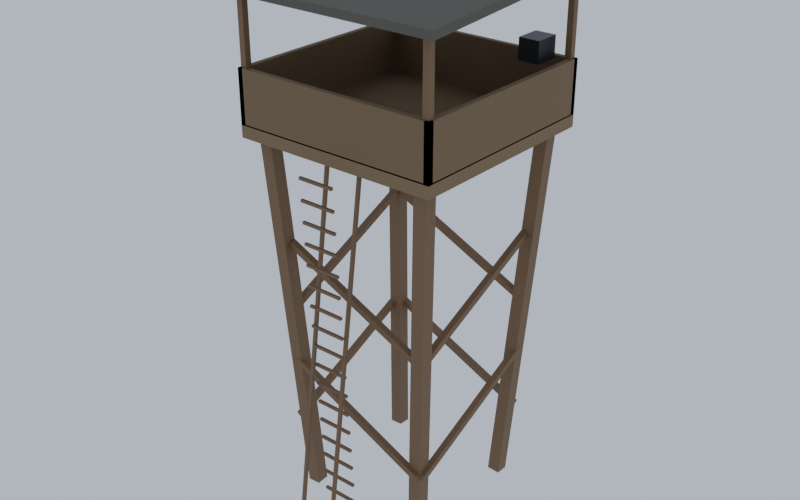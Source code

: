 # Source: Watchtower.blend  (saved by Blender 5.3.31; exported with 4.5.12 LTS)
import bpy
from mathutils import Matrix  # noqa: F401  (used for matrix-valued properties, if any)

bpy.ops.wm.read_factory_settings(use_empty=True)
scene = bpy.context.scene
scene.name = 'Scene'

# ---- collections
col_watchtower = bpy.data.collections.new('Watchtower'); scene.collection.children.link(col_watchtower)

# ---- materials (node trees are filled in below, after node groups)
mat_wood_0 = bpy.data.materials.new('Wood_0')
mat_woodplanks_1 = bpy.data.materials.new('WoodPlanks_1')
mat_woodplanks_2 = bpy.data.materials.new('WoodPlanks_2')
mat_corrodedmetal_3 = bpy.data.materials.new('CorrodedMetal_3')
mat_metal_4 = bpy.data.materials.new('Metal_4')

# ---- material node trees
mat_wood_0.use_nodes = True; mat_wood_0.node_tree.nodes.clear()
_N = mat_wood_0.node_tree.nodes; _L = mat_wood_0.node_tree.links
n0 = _N.new('ShaderNodeBsdfPrincipled'); n0.name = 'Principled BSDF'; n0.location = (-200, 100)
n0.inputs[0].default_value = (0.162, 0.08866, 0.03955, 1.0)
n0.inputs[2].default_value = 0.7
n0.inputs[10].default_value = 0.005
n1 = _N.new('ShaderNodeOutputMaterial'); n1.name = 'Material Output'; n1.location = (200, 100)
_L.new(n0.outputs[0], n1.inputs[0])
n1.is_active_output = True
mat_woodplanks_1.use_nodes = True; mat_woodplanks_1.node_tree.nodes.clear()
_N = mat_woodplanks_1.node_tree.nodes; _L = mat_woodplanks_1.node_tree.links
n0 = _N.new('ShaderNodeBsdfPrincipled'); n0.name = 'Principled BSDF'; n0.location = (-200, 100)
n0.inputs[0].default_value = (0.1878, 0.117, 0.05448, 1.0)
n0.inputs[2].default_value = 0.75
n0.inputs[10].default_value = 0.005
n1 = _N.new('ShaderNodeOutputMaterial'); n1.name = 'Material Output'; n1.location = (200, 100)
_L.new(n0.outputs[0], n1.inputs[0])
n1.is_active_output = True
mat_woodplanks_2.use_nodes = True; mat_woodplanks_2.node_tree.nodes.clear()
_N = mat_woodplanks_2.node_tree.nodes; _L = mat_woodplanks_2.node_tree.links
n0 = _N.new('ShaderNodeBsdfPrincipled'); n0.name = 'Principled BSDF'; n0.location = (-200, 100)
n0.inputs[0].default_value = (0.162, 0.09759, 0.04519, 1.0)
n0.inputs[2].default_value = 0.75
n0.inputs[10].default_value = 0.005
n1 = _N.new('ShaderNodeOutputMaterial'); n1.name = 'Material Output'; n1.location = (200, 100)
_L.new(n0.outputs[0], n1.inputs[0])
n1.is_active_output = True
mat_corrodedmetal_3.use_nodes = True; mat_corrodedmetal_3.node_tree.nodes.clear()
_N = mat_corrodedmetal_3.node_tree.nodes; _L = mat_corrodedmetal_3.node_tree.links
n0 = _N.new('ShaderNodeBsdfPrincipled'); n0.name = 'Principled BSDF'; n0.location = (-200, 100)
n0.inputs[0].default_value = (0.117, 0.107, 0.08866, 1.0)
n0.inputs[1].default_value = 0.45
n0.inputs[2].default_value = 0.8
n0.inputs[10].default_value = 0.005
n1 = _N.new('ShaderNodeOutputMaterial'); n1.name = 'Material Output'; n1.location = (200, 100)
_L.new(n0.outputs[0], n1.inputs[0])
n1.is_active_output = True
mat_metal_4.use_nodes = True; mat_metal_4.node_tree.nodes.clear()
_N = mat_metal_4.node_tree.nodes; _L = mat_metal_4.node_tree.links
n0 = _N.new('ShaderNodeBsdfPrincipled'); n0.name = 'Principled BSDF'; n0.location = (-200, 100)
n0.inputs[0].default_value = (0.01764, 0.0185, 0.02029, 1.0)
n0.inputs[1].default_value = 0.55
n0.inputs[2].default_value = 0.42
n0.inputs[10].default_value = 0.005
n1 = _N.new('ShaderNodeOutputMaterial'); n1.name = 'Material Output'; n1.location = (200, 100)
_L.new(n0.outputs[0], n1.inputs[0])
n1.is_active_output = True

# ---- world
world_previewworld = bpy.data.worlds.new('PreviewWorld'); scene.world = world_previewworld
world_previewworld.use_nodes = True; world_previewworld.node_tree.nodes.clear()
_N = world_previewworld.node_tree.nodes; _L = world_previewworld.node_tree.links
n0 = _N.new('ShaderNodeBackground'); n0.name = 'Background'; n0.location = (-200, 100)
n0.inputs[0].default_value = (0.55, 0.62, 0.72, 1.0)
n0.inputs[1].default_value = 0.9
n1 = _N.new('ShaderNodeOutputWorld'); n1.name = 'World Output'; n1.location = (200, 100)
_L.new(n0.outputs[0], n1.inputs[0])
n1.is_active_output = True

# ---- meshes
me_leg0_1 = bpy.data.meshes.new('Leg0_1')
me_leg0_1.from_pydata([(-0.125, -0.125, -3.7), (-0.125, -0.125, 3.7), (-0.125, 0.125, -3.7), (-0.125, 0.125, 3.7), (0.125, -0.125, -3.7), (0.125, -0.125, 3.7), (0.125, 0.125, -3.7), (0.125, 0.125, 3.7)], [], [(0, 1, 3, 2), (2, 3, 7, 6), (6, 7, 5, 4), (4, 5, 1, 0), (2, 6, 4, 0), (7, 3, 1, 5)])
me_leg0_1.materials.append(mat_wood_0)
me_leg0_1.update()
me_leg1_2 = bpy.data.meshes.new('Leg1_2')
me_leg1_2.from_pydata([(-0.125, -0.125, -3.7), (-0.125, -0.125, 3.7), (-0.125, 0.125, -3.7), (-0.125, 0.125, 3.7), (0.125, -0.125, -3.7), (0.125, -0.125, 3.7), (0.125, 0.125, -3.7), (0.125, 0.125, 3.7)], [], [(0, 1, 3, 2), (2, 3, 7, 6), (6, 7, 5, 4), (4, 5, 1, 0), (2, 6, 4, 0), (7, 3, 1, 5)])
me_leg1_2.materials.append(mat_wood_0)
me_leg1_2.update()
me_leg2_3 = bpy.data.meshes.new('Leg2_3')
me_leg2_3.from_pydata([(-0.125, -0.125, -3.7), (-0.125, -0.125, 3.7), (-0.125, 0.125, -3.7), (-0.125, 0.125, 3.7), (0.125, -0.125, -3.7), (0.125, -0.125, 3.7), (0.125, 0.125, -3.7), (0.125, 0.125, 3.7)], [], [(0, 1, 3, 2), (2, 3, 7, 6), (6, 7, 5, 4), (4, 5, 1, 0), (2, 6, 4, 0), (7, 3, 1, 5)])
me_leg2_3.materials.append(mat_wood_0)
me_leg2_3.update()
me_leg3_4 = bpy.data.meshes.new('Leg3_4')
me_leg3_4.from_pydata([(-0.125, -0.125, -3.7), (-0.125, -0.125, 3.7), (-0.125, 0.125, -3.7), (-0.125, 0.125, 3.7), (0.125, -0.125, -3.7), (0.125, -0.125, 3.7), (0.125, 0.125, -3.7), (0.125, 0.125, 3.7)], [], [(0, 1, 3, 2), (2, 3, 7, 6), (6, 7, 5, 4), (4, 5, 1, 0), (2, 6, 4, 0), (7, 3, 1, 5)])
me_leg3_4.materials.append(mat_wood_0)
me_leg3_4.update()
me_bracex2_2_1_5 = bpy.data.meshes.new('BraceX2.2-1_5')
me_bracex2_2_1_5.from_pydata([(-1.6, -0.06, -0.06), (-1.6, -0.06, 0.06), (-1.6, 0.06, -0.06), (-1.6, 0.06, 0.06), (1.6, -0.06, -0.06), (1.6, -0.06, 0.06), (1.6, 0.06, -0.06), (1.6, 0.06, 0.06)], [], [(0, 1, 3, 2), (2, 3, 7, 6), (6, 7, 5, 4), (4, 5, 1, 0), (2, 6, 4, 0), (7, 3, 1, 5)])
me_bracex2_2_1_5.materials.append(mat_wood_0)
me_bracex2_2_1_5.update()
me_bracey2_2_1_6 = bpy.data.meshes.new('BraceY2.2-1_6')
me_bracey2_2_1_6.from_pydata([(-0.06, -1.6, -0.06), (-0.06, -1.6, 0.06), (-0.06, 1.6, -0.06), (-0.06, 1.6, 0.06), (0.06, -1.6, -0.06), (0.06, -1.6, 0.06), (0.06, 1.6, -0.06), (0.06, 1.6, 0.06)], [], [(0, 1, 3, 2), (2, 3, 7, 6), (6, 7, 5, 4), (4, 5, 1, 0), (2, 6, 4, 0), (7, 3, 1, 5)])
me_bracey2_2_1_6.materials.append(mat_wood_0)
me_bracey2_2_1_6.update()
me_bracex2_21_7 = bpy.data.meshes.new('BraceX2.21_7')
me_bracex2_21_7.from_pydata([(-1.6, -0.06, -0.06), (-1.6, -0.06, 0.06), (-1.6, 0.06, -0.06), (-1.6, 0.06, 0.06), (1.6, -0.06, -0.06), (1.6, -0.06, 0.06), (1.6, 0.06, -0.06), (1.6, 0.06, 0.06)], [], [(0, 1, 3, 2), (2, 3, 7, 6), (6, 7, 5, 4), (4, 5, 1, 0), (2, 6, 4, 0), (7, 3, 1, 5)])
me_bracex2_21_7.materials.append(mat_wood_0)
me_bracex2_21_7.update()
me_bracey2_21_8 = bpy.data.meshes.new('BraceY2.21_8')
me_bracey2_21_8.from_pydata([(-0.06, -1.6, -0.06), (-0.06, -1.6, 0.06), (-0.06, 1.6, -0.06), (-0.06, 1.6, 0.06), (0.06, -1.6, -0.06), (0.06, -1.6, 0.06), (0.06, 1.6, -0.06), (0.06, 1.6, 0.06)], [], [(0, 1, 3, 2), (2, 3, 7, 6), (6, 7, 5, 4), (4, 5, 1, 0), (2, 6, 4, 0), (7, 3, 1, 5)])
me_bracey2_21_8.materials.append(mat_wood_0)
me_bracey2_21_8.update()
me_bracex4_6_1_9 = bpy.data.meshes.new('BraceX4.6-1_9')
me_bracex4_6_1_9.from_pydata([(-1.6, -0.06, -0.06), (-1.6, -0.06, 0.06), (-1.6, 0.06, -0.06), (-1.6, 0.06, 0.06), (1.6, -0.06, -0.06), (1.6, -0.06, 0.06), (1.6, 0.06, -0.06), (1.6, 0.06, 0.06)], [], [(0, 1, 3, 2), (2, 3, 7, 6), (6, 7, 5, 4), (4, 5, 1, 0), (2, 6, 4, 0), (7, 3, 1, 5)])
me_bracex4_6_1_9.materials.append(mat_wood_0)
me_bracex4_6_1_9.update()
me_bracey4_6_1_10 = bpy.data.meshes.new('BraceY4.6-1_10')
me_bracey4_6_1_10.from_pydata([(-0.06, -1.6, -0.06), (-0.06, -1.6, 0.06), (-0.06, 1.6, -0.06), (-0.06, 1.6, 0.06), (0.06, -1.6, -0.06), (0.06, -1.6, 0.06), (0.06, 1.6, -0.06), (0.06, 1.6, 0.06)], [], [(0, 1, 3, 2), (2, 3, 7, 6), (6, 7, 5, 4), (4, 5, 1, 0), (2, 6, 4, 0), (7, 3, 1, 5)])
me_bracey4_6_1_10.materials.append(mat_wood_0)
me_bracey4_6_1_10.update()
me_bracex4_61_11 = bpy.data.meshes.new('BraceX4.61_11')
me_bracex4_61_11.from_pydata([(-1.6, -0.06, -0.06), (-1.6, -0.06, 0.06), (-1.6, 0.06, -0.06), (-1.6, 0.06, 0.06), (1.6, -0.06, -0.06), (1.6, -0.06, 0.06), (1.6, 0.06, -0.06), (1.6, 0.06, 0.06)], [], [(0, 1, 3, 2), (2, 3, 7, 6), (6, 7, 5, 4), (4, 5, 1, 0), (2, 6, 4, 0), (7, 3, 1, 5)])
me_bracex4_61_11.materials.append(mat_wood_0)
me_bracex4_61_11.update()
me_bracey4_61_12 = bpy.data.meshes.new('BraceY4.61_12')
me_bracey4_61_12.from_pydata([(-0.06, -1.6, -0.06), (-0.06, -1.6, 0.06), (-0.06, 1.6, -0.06), (-0.06, 1.6, 0.06), (0.06, -1.6, -0.06), (0.06, -1.6, 0.06), (0.06, 1.6, -0.06), (0.06, 1.6, 0.06)], [], [(0, 1, 3, 2), (2, 3, 7, 6), (6, 7, 5, 4), (4, 5, 1, 0), (2, 6, 4, 0), (7, 3, 1, 5)])
me_bracey4_61_12.materials.append(mat_wood_0)
me_bracey4_61_12.update()
me_deck_13 = bpy.data.meshes.new('Deck_13')
me_deck_13.from_pydata([(-2.0, -2.0, -0.125), (-2.0, -2.0, 0.125), (-2.0, 2.0, -0.125), (-2.0, 2.0, 0.125), (2.0, -2.0, -0.125), (2.0, -2.0, 0.125), (2.0, 2.0, -0.125), (2.0, 2.0, 0.125)], [], [(0, 1, 3, 2), (2, 3, 7, 6), (6, 7, 5, 4), (4, 5, 1, 0), (2, 6, 4, 0), (7, 3, 1, 5)])
me_deck_13.materials.append(mat_woodplanks_1)
me_deck_13.update()
me_rail0_14 = bpy.data.meshes.new('Rail0_14')
me_rail0_14.from_pydata([(-2.0, -0.05, -0.5), (-2.0, -0.05, 0.5), (-2.0, 0.05, -0.5), (-2.0, 0.05, 0.5), (2.0, -0.05, -0.5), (2.0, -0.05, 0.5), (2.0, 0.05, -0.5), (2.0, 0.05, 0.5)], [], [(0, 1, 3, 2), (2, 3, 7, 6), (6, 7, 5, 4), (4, 5, 1, 0), (2, 6, 4, 0), (7, 3, 1, 5)])
me_rail0_14.materials.append(mat_woodplanks_2)
me_rail0_14.update()
me_rail1_15 = bpy.data.meshes.new('Rail1_15')
me_rail1_15.from_pydata([(-2.0, -0.05, -0.5), (-2.0, -0.05, 0.5), (-2.0, 0.05, -0.5), (-2.0, 0.05, 0.5), (2.0, -0.05, -0.5), (2.0, -0.05, 0.5), (2.0, 0.05, -0.5), (2.0, 0.05, 0.5)], [], [(0, 1, 3, 2), (2, 3, 7, 6), (6, 7, 5, 4), (4, 5, 1, 0), (2, 6, 4, 0), (7, 3, 1, 5)])
me_rail1_15.materials.append(mat_woodplanks_2)
me_rail1_15.update()
me_rail2_16 = bpy.data.meshes.new('Rail2_16')
me_rail2_16.from_pydata([(-0.05, -2.0, -0.5), (-0.05, -2.0, 0.5), (-0.05, 2.0, -0.5), (-0.05, 2.0, 0.5), (0.05, -2.0, -0.5), (0.05, -2.0, 0.5), (0.05, 2.0, -0.5), (0.05, 2.0, 0.5)], [], [(0, 1, 3, 2), (2, 3, 7, 6), (6, 7, 5, 4), (4, 5, 1, 0), (2, 6, 4, 0), (7, 3, 1, 5)])
me_rail2_16.materials.append(mat_woodplanks_2)
me_rail2_16.update()
me_rail3_17 = bpy.data.meshes.new('Rail3_17')
me_rail3_17.from_pydata([(-0.05, -2.0, -0.5), (-0.05, -2.0, 0.5), (-0.05, 2.0, -0.5), (-0.05, 2.0, 0.5), (0.05, -2.0, -0.5), (0.05, -2.0, 0.5), (0.05, 2.0, -0.5), (0.05, 2.0, 0.5)], [], [(0, 1, 3, 2), (2, 3, 7, 6), (6, 7, 5, 4), (4, 5, 1, 0), (2, 6, 4, 0), (7, 3, 1, 5)])
me_rail3_17.materials.append(mat_woodplanks_2)
me_rail3_17.update()
me_roof_18 = bpy.data.meshes.new('Roof_18')
me_roof_18.from_pydata([(-2.2, -2.2, -0.075), (-2.2, -2.2, 0.075), (-2.2, 2.2, -0.075), (-2.2, 2.2, 0.075), (2.2, -2.2, -0.075), (2.2, -2.2, 0.075), (2.2, 2.2, -0.075), (2.2, 2.2, 0.075)], [], [(0, 1, 3, 2), (2, 3, 7, 6), (6, 7, 5, 4), (4, 5, 1, 0), (2, 6, 4, 0), (7, 3, 1, 5)])
me_roof_18.materials.append(mat_corrodedmetal_3)
me_roof_18.update()
me_roofpost0_19 = bpy.data.meshes.new('RoofPost0_19')
me_roofpost0_19.from_pydata([(-0.06, -0.06, -1.2), (-0.06, -0.06, 1.2), (-0.06, 0.06, -1.2), (-0.06, 0.06, 1.2), (0.06, -0.06, -1.2), (0.06, -0.06, 1.2), (0.06, 0.06, -1.2), (0.06, 0.06, 1.2)], [], [(0, 1, 3, 2), (2, 3, 7, 6), (6, 7, 5, 4), (4, 5, 1, 0), (2, 6, 4, 0), (7, 3, 1, 5)])
me_roofpost0_19.materials.append(mat_wood_0)
me_roofpost0_19.update()
me_roofpost1_20 = bpy.data.meshes.new('RoofPost1_20')
me_roofpost1_20.from_pydata([(-0.06, -0.06, -1.2), (-0.06, -0.06, 1.2), (-0.06, 0.06, -1.2), (-0.06, 0.06, 1.2), (0.06, -0.06, -1.2), (0.06, -0.06, 1.2), (0.06, 0.06, -1.2), (0.06, 0.06, 1.2)], [], [(0, 1, 3, 2), (2, 3, 7, 6), (6, 7, 5, 4), (4, 5, 1, 0), (2, 6, 4, 0), (7, 3, 1, 5)])
me_roofpost1_20.materials.append(mat_wood_0)
me_roofpost1_20.update()
me_roofpost2_21 = bpy.data.meshes.new('RoofPost2_21')
me_roofpost2_21.from_pydata([(-0.06, -0.06, -1.2), (-0.06, -0.06, 1.2), (-0.06, 0.06, -1.2), (-0.06, 0.06, 1.2), (0.06, -0.06, -1.2), (0.06, -0.06, 1.2), (0.06, 0.06, -1.2), (0.06, 0.06, 1.2)], [], [(0, 1, 3, 2), (2, 3, 7, 6), (6, 7, 5, 4), (4, 5, 1, 0), (2, 6, 4, 0), (7, 3, 1, 5)])
me_roofpost2_21.materials.append(mat_wood_0)
me_roofpost2_21.update()
me_roofpost3_22 = bpy.data.meshes.new('RoofPost3_22')
me_roofpost3_22.from_pydata([(-0.06, -0.06, -1.2), (-0.06, -0.06, 1.2), (-0.06, 0.06, -1.2), (-0.06, 0.06, 1.2), (0.06, -0.06, -1.2), (0.06, -0.06, 1.2), (0.06, 0.06, -1.2), (0.06, 0.06, 1.2)], [], [(0, 1, 3, 2), (2, 3, 7, 6), (6, 7, 5, 4), (4, 5, 1, 0), (2, 6, 4, 0), (7, 3, 1, 5)])
me_roofpost3_22.materials.append(mat_wood_0)
me_roofpost3_22.update()
me_ladderraill_23 = bpy.data.meshes.new('LadderRailL_23')
me_ladderraill_23.from_pydata([(-0.03, -0.03, -3.8), (-0.03, -0.03, 3.8), (-0.03, 0.03, -3.8), (-0.03, 0.03, 3.8), (0.03, -0.03, -3.8), (0.03, -0.03, 3.8), (0.03, 0.03, -3.8), (0.03, 0.03, 3.8)], [], [(0, 1, 3, 2), (2, 3, 7, 6), (6, 7, 5, 4), (4, 5, 1, 0), (2, 6, 4, 0), (7, 3, 1, 5)])
me_ladderraill_23.materials.append(mat_wood_0)
me_ladderraill_23.update()
me_ladderrailr_24 = bpy.data.meshes.new('LadderRailR_24')
me_ladderrailr_24.from_pydata([(-0.03, -0.03, -3.8), (-0.03, -0.03, 3.8), (-0.03, 0.03, -3.8), (-0.03, 0.03, 3.8), (0.03, -0.03, -3.8), (0.03, -0.03, 3.8), (0.03, 0.03, -3.8), (0.03, 0.03, 3.8)], [], [(0, 1, 3, 2), (2, 3, 7, 6), (6, 7, 5, 4), (4, 5, 1, 0), (2, 6, 4, 0), (7, 3, 1, 5)])
me_ladderrailr_24.materials.append(mat_wood_0)
me_ladderrailr_24.update()
me_rung0_25 = bpy.data.meshes.new('Rung0_25')
me_rung0_25.from_pydata([(-0.35, -0.025, -0.025), (-0.35, -0.025, 0.025), (-0.35, 0.025, -0.025), (-0.35, 0.025, 0.025), (0.35, -0.025, -0.025), (0.35, -0.025, 0.025), (0.35, 0.025, -0.025), (0.35, 0.025, 0.025)], [], [(0, 1, 3, 2), (2, 3, 7, 6), (6, 7, 5, 4), (4, 5, 1, 0), (2, 6, 4, 0), (7, 3, 1, 5)])
me_rung0_25.materials.append(mat_wood_0)
me_rung0_25.update()
me_rung1_26 = bpy.data.meshes.new('Rung1_26')
me_rung1_26.from_pydata([(-0.35, -0.025, -0.025), (-0.35, -0.025, 0.025), (-0.35, 0.025, -0.025), (-0.35, 0.025, 0.025), (0.35, -0.025, -0.025), (0.35, -0.025, 0.025), (0.35, 0.025, -0.025), (0.35, 0.025, 0.025)], [], [(0, 1, 3, 2), (2, 3, 7, 6), (6, 7, 5, 4), (4, 5, 1, 0), (2, 6, 4, 0), (7, 3, 1, 5)])
me_rung1_26.materials.append(mat_wood_0)
me_rung1_26.update()
me_rung2_27 = bpy.data.meshes.new('Rung2_27')
me_rung2_27.from_pydata([(-0.35, -0.025, -0.025), (-0.35, -0.025, 0.025), (-0.35, 0.025, -0.025), (-0.35, 0.025, 0.025), (0.35, -0.025, -0.025), (0.35, -0.025, 0.025), (0.35, 0.025, -0.025), (0.35, 0.025, 0.025)], [], [(0, 1, 3, 2), (2, 3, 7, 6), (6, 7, 5, 4), (4, 5, 1, 0), (2, 6, 4, 0), (7, 3, 1, 5)])
me_rung2_27.materials.append(mat_wood_0)
me_rung2_27.update()
me_rung3_28 = bpy.data.meshes.new('Rung3_28')
me_rung3_28.from_pydata([(-0.35, -0.025, -0.025), (-0.35, -0.025, 0.025), (-0.35, 0.025, -0.025), (-0.35, 0.025, 0.025), (0.35, -0.025, -0.025), (0.35, -0.025, 0.025), (0.35, 0.025, -0.025), (0.35, 0.025, 0.025)], [], [(0, 1, 3, 2), (2, 3, 7, 6), (6, 7, 5, 4), (4, 5, 1, 0), (2, 6, 4, 0), (7, 3, 1, 5)])
me_rung3_28.materials.append(mat_wood_0)
me_rung3_28.update()
me_rung4_29 = bpy.data.meshes.new('Rung4_29')
me_rung4_29.from_pydata([(-0.35, -0.025, -0.025), (-0.35, -0.025, 0.025), (-0.35, 0.025, -0.025), (-0.35, 0.025, 0.025), (0.35, -0.025, -0.025), (0.35, -0.025, 0.025), (0.35, 0.025, -0.025), (0.35, 0.025, 0.025)], [], [(0, 1, 3, 2), (2, 3, 7, 6), (6, 7, 5, 4), (4, 5, 1, 0), (2, 6, 4, 0), (7, 3, 1, 5)])
me_rung4_29.materials.append(mat_wood_0)
me_rung4_29.update()
me_rung5_30 = bpy.data.meshes.new('Rung5_30')
me_rung5_30.from_pydata([(-0.35, -0.025, -0.025), (-0.35, -0.025, 0.025), (-0.35, 0.025, -0.025), (-0.35, 0.025, 0.025), (0.35, -0.025, -0.025), (0.35, -0.025, 0.025), (0.35, 0.025, -0.025), (0.35, 0.025, 0.025)], [], [(0, 1, 3, 2), (2, 3, 7, 6), (6, 7, 5, 4), (4, 5, 1, 0), (2, 6, 4, 0), (7, 3, 1, 5)])
me_rung5_30.materials.append(mat_wood_0)
me_rung5_30.update()
me_rung6_31 = bpy.data.meshes.new('Rung6_31')
me_rung6_31.from_pydata([(-0.35, -0.025, -0.025), (-0.35, -0.025, 0.025), (-0.35, 0.025, -0.025), (-0.35, 0.025, 0.025), (0.35, -0.025, -0.025), (0.35, -0.025, 0.025), (0.35, 0.025, -0.025), (0.35, 0.025, 0.025)], [], [(0, 1, 3, 2), (2, 3, 7, 6), (6, 7, 5, 4), (4, 5, 1, 0), (2, 6, 4, 0), (7, 3, 1, 5)])
me_rung6_31.materials.append(mat_wood_0)
me_rung6_31.update()
me_rung7_32 = bpy.data.meshes.new('Rung7_32')
me_rung7_32.from_pydata([(-0.35, -0.025, -0.025), (-0.35, -0.025, 0.025), (-0.35, 0.025, -0.025), (-0.35, 0.025, 0.025), (0.35, -0.025, -0.025), (0.35, -0.025, 0.025), (0.35, 0.025, -0.025), (0.35, 0.025, 0.025)], [], [(0, 1, 3, 2), (2, 3, 7, 6), (6, 7, 5, 4), (4, 5, 1, 0), (2, 6, 4, 0), (7, 3, 1, 5)])
me_rung7_32.materials.append(mat_wood_0)
me_rung7_32.update()
me_rung8_33 = bpy.data.meshes.new('Rung8_33')
me_rung8_33.from_pydata([(-0.35, -0.025, -0.025), (-0.35, -0.025, 0.025), (-0.35, 0.025, -0.025), (-0.35, 0.025, 0.025), (0.35, -0.025, -0.025), (0.35, -0.025, 0.025), (0.35, 0.025, -0.025), (0.35, 0.025, 0.025)], [], [(0, 1, 3, 2), (2, 3, 7, 6), (6, 7, 5, 4), (4, 5, 1, 0), (2, 6, 4, 0), (7, 3, 1, 5)])
me_rung8_33.materials.append(mat_wood_0)
me_rung8_33.update()
me_rung9_34 = bpy.data.meshes.new('Rung9_34')
me_rung9_34.from_pydata([(-0.35, -0.025, -0.025), (-0.35, -0.025, 0.025), (-0.35, 0.025, -0.025), (-0.35, 0.025, 0.025), (0.35, -0.025, -0.025), (0.35, -0.025, 0.025), (0.35, 0.025, -0.025), (0.35, 0.025, 0.025)], [], [(0, 1, 3, 2), (2, 3, 7, 6), (6, 7, 5, 4), (4, 5, 1, 0), (2, 6, 4, 0), (7, 3, 1, 5)])
me_rung9_34.materials.append(mat_wood_0)
me_rung9_34.update()
me_rung10_35 = bpy.data.meshes.new('Rung10_35')
me_rung10_35.from_pydata([(-0.35, -0.025, -0.025), (-0.35, -0.025, 0.025), (-0.35, 0.025, -0.025), (-0.35, 0.025, 0.025), (0.35, -0.025, -0.025), (0.35, -0.025, 0.025), (0.35, 0.025, -0.025), (0.35, 0.025, 0.025)], [], [(0, 1, 3, 2), (2, 3, 7, 6), (6, 7, 5, 4), (4, 5, 1, 0), (2, 6, 4, 0), (7, 3, 1, 5)])
me_rung10_35.materials.append(mat_wood_0)
me_rung10_35.update()
me_rung11_36 = bpy.data.meshes.new('Rung11_36')
me_rung11_36.from_pydata([(-0.35, -0.025, -0.025), (-0.35, -0.025, 0.025), (-0.35, 0.025, -0.025), (-0.35, 0.025, 0.025), (0.35, -0.025, -0.025), (0.35, -0.025, 0.025), (0.35, 0.025, -0.025), (0.35, 0.025, 0.025)], [], [(0, 1, 3, 2), (2, 3, 7, 6), (6, 7, 5, 4), (4, 5, 1, 0), (2, 6, 4, 0), (7, 3, 1, 5)])
me_rung11_36.materials.append(mat_wood_0)
me_rung11_36.update()
me_rung12_37 = bpy.data.meshes.new('Rung12_37')
me_rung12_37.from_pydata([(-0.35, -0.025, -0.025), (-0.35, -0.025, 0.025), (-0.35, 0.025, -0.025), (-0.35, 0.025, 0.025), (0.35, -0.025, -0.025), (0.35, -0.025, 0.025), (0.35, 0.025, -0.025), (0.35, 0.025, 0.025)], [], [(0, 1, 3, 2), (2, 3, 7, 6), (6, 7, 5, 4), (4, 5, 1, 0), (2, 6, 4, 0), (7, 3, 1, 5)])
me_rung12_37.materials.append(mat_wood_0)
me_rung12_37.update()
me_rung13_38 = bpy.data.meshes.new('Rung13_38')
me_rung13_38.from_pydata([(-0.35, -0.025, -0.025), (-0.35, -0.025, 0.025), (-0.35, 0.025, -0.025), (-0.35, 0.025, 0.025), (0.35, -0.025, -0.025), (0.35, -0.025, 0.025), (0.35, 0.025, -0.025), (0.35, 0.025, 0.025)], [], [(0, 1, 3, 2), (2, 3, 7, 6), (6, 7, 5, 4), (4, 5, 1, 0), (2, 6, 4, 0), (7, 3, 1, 5)])
me_rung13_38.materials.append(mat_wood_0)
me_rung13_38.update()
me_rung14_39 = bpy.data.meshes.new('Rung14_39')
me_rung14_39.from_pydata([(-0.35, -0.025, -0.025), (-0.35, -0.025, 0.025), (-0.35, 0.025, -0.025), (-0.35, 0.025, 0.025), (0.35, -0.025, -0.025), (0.35, -0.025, 0.025), (0.35, 0.025, -0.025), (0.35, 0.025, 0.025)], [], [(0, 1, 3, 2), (2, 3, 7, 6), (6, 7, 5, 4), (4, 5, 1, 0), (2, 6, 4, 0), (7, 3, 1, 5)])
me_rung14_39.materials.append(mat_wood_0)
me_rung14_39.update()
me_rung15_40 = bpy.data.meshes.new('Rung15_40')
me_rung15_40.from_pydata([(-0.35, -0.025, -0.025), (-0.35, -0.025, 0.025), (-0.35, 0.025, -0.025), (-0.35, 0.025, 0.025), (0.35, -0.025, -0.025), (0.35, -0.025, 0.025), (0.35, 0.025, -0.025), (0.35, 0.025, 0.025)], [], [(0, 1, 3, 2), (2, 3, 7, 6), (6, 7, 5, 4), (4, 5, 1, 0), (2, 6, 4, 0), (7, 3, 1, 5)])
me_rung15_40.materials.append(mat_wood_0)
me_rung15_40.update()
me_rung16_41 = bpy.data.meshes.new('Rung16_41')
me_rung16_41.from_pydata([(-0.35, -0.025, -0.025), (-0.35, -0.025, 0.025), (-0.35, 0.025, -0.025), (-0.35, 0.025, 0.025), (0.35, -0.025, -0.025), (0.35, -0.025, 0.025), (0.35, 0.025, -0.025), (0.35, 0.025, 0.025)], [], [(0, 1, 3, 2), (2, 3, 7, 6), (6, 7, 5, 4), (4, 5, 1, 0), (2, 6, 4, 0), (7, 3, 1, 5)])
me_rung16_41.materials.append(mat_wood_0)
me_rung16_41.update()
me_rung17_42 = bpy.data.meshes.new('Rung17_42')
me_rung17_42.from_pydata([(-0.35, -0.025, -0.025), (-0.35, -0.025, 0.025), (-0.35, 0.025, -0.025), (-0.35, 0.025, 0.025), (0.35, -0.025, -0.025), (0.35, -0.025, 0.025), (0.35, 0.025, -0.025), (0.35, 0.025, 0.025)], [], [(0, 1, 3, 2), (2, 3, 7, 6), (6, 7, 5, 4), (4, 5, 1, 0), (2, 6, 4, 0), (7, 3, 1, 5)])
me_rung17_42.materials.append(mat_wood_0)
me_rung17_42.update()
me_searchlight_43 = bpy.data.meshes.new('Searchlight_43')
me_searchlight_43.from_pydata([(-0.2, -0.25, -0.2), (-0.2, -0.25, 0.2), (-0.2, 0.25, -0.2), (-0.2, 0.25, 0.2), (0.2, -0.25, -0.2), (0.2, -0.25, 0.2), (0.2, 0.25, -0.2), (0.2, 0.25, 0.2)], [], [(0, 1, 3, 2), (2, 3, 7, 6), (6, 7, 5, 4), (4, 5, 1, 0), (2, 6, 4, 0), (7, 3, 1, 5)])
me_searchlight_43.materials.append(mat_metal_4)
me_searchlight_43.update()

# ---- objects
ob_leg0 = bpy.data.objects.new('Leg0', me_leg0_1)
ob_leg1 = bpy.data.objects.new('Leg1', me_leg1_2)
ob_leg2 = bpy.data.objects.new('Leg2', me_leg2_3)
ob_leg3 = bpy.data.objects.new('Leg3', me_leg3_4)
ob_bracex2_2_1 = bpy.data.objects.new('BraceX2.2-1', me_bracex2_2_1_5)
ob_bracey2_2_1 = bpy.data.objects.new('BraceY2.2-1', me_bracey2_2_1_6)
ob_bracex2_21 = bpy.data.objects.new('BraceX2.21', me_bracex2_21_7)
ob_bracey2_21 = bpy.data.objects.new('BraceY2.21', me_bracey2_21_8)
ob_bracex4_6_1 = bpy.data.objects.new('BraceX4.6-1', me_bracex4_6_1_9)
ob_bracey4_6_1 = bpy.data.objects.new('BraceY4.6-1', me_bracey4_6_1_10)
ob_bracex4_61 = bpy.data.objects.new('BraceX4.61', me_bracex4_61_11)
ob_bracey4_61 = bpy.data.objects.new('BraceY4.61', me_bracey4_61_12)
ob_deck = bpy.data.objects.new('Deck', me_deck_13)
ob_rail0 = bpy.data.objects.new('Rail0', me_rail0_14)
ob_rail1 = bpy.data.objects.new('Rail1', me_rail1_15)
ob_rail2 = bpy.data.objects.new('Rail2', me_rail2_16)
ob_rail3 = bpy.data.objects.new('Rail3', me_rail3_17)
ob_roof = bpy.data.objects.new('Roof', me_roof_18)
ob_roofpost0 = bpy.data.objects.new('RoofPost0', me_roofpost0_19)
ob_roofpost1 = bpy.data.objects.new('RoofPost1', me_roofpost1_20)
ob_roofpost2 = bpy.data.objects.new('RoofPost2', me_roofpost2_21)
ob_roofpost3 = bpy.data.objects.new('RoofPost3', me_roofpost3_22)
ob_ladderraill = bpy.data.objects.new('LadderRailL', me_ladderraill_23)
ob_ladderrailr = bpy.data.objects.new('LadderRailR', me_ladderrailr_24)
ob_rung0 = bpy.data.objects.new('Rung0', me_rung0_25)
ob_rung1 = bpy.data.objects.new('Rung1', me_rung1_26)
ob_rung2 = bpy.data.objects.new('Rung2', me_rung2_27)
ob_rung3 = bpy.data.objects.new('Rung3', me_rung3_28)
ob_rung4 = bpy.data.objects.new('Rung4', me_rung4_29)
ob_rung5 = bpy.data.objects.new('Rung5', me_rung5_30)
ob_rung6 = bpy.data.objects.new('Rung6', me_rung6_31)
ob_rung7 = bpy.data.objects.new('Rung7', me_rung7_32)
ob_rung8 = bpy.data.objects.new('Rung8', me_rung8_33)
ob_rung9 = bpy.data.objects.new('Rung9', me_rung9_34)
ob_rung10 = bpy.data.objects.new('Rung10', me_rung10_35)
ob_rung11 = bpy.data.objects.new('Rung11', me_rung11_36)
ob_rung12 = bpy.data.objects.new('Rung12', me_rung12_37)
ob_rung13 = bpy.data.objects.new('Rung13', me_rung13_38)
ob_rung14 = bpy.data.objects.new('Rung14', me_rung14_39)
ob_rung15 = bpy.data.objects.new('Rung15', me_rung15_40)
ob_rung16 = bpy.data.objects.new('Rung16', me_rung16_41)
ob_rung17 = bpy.data.objects.new('Rung17', me_rung17_42)
ob_a_ladderbottom = bpy.data.objects.new('A_LadderBottom', None)
ob_a_laddertop = bpy.data.objects.new('A_LadderTop', None)
ob_searchlight = bpy.data.objects.new('Searchlight', me_searchlight_43)
ob_a_lamp = bpy.data.objects.new('A_Lamp', None)

# ---- transforms, parenting, visibility, modifiers, constraints
ob_leg0.location = (1.472, 1.472, 3.7)
ob_leg0.rotation_euler = (-0.05585, 0.05585, 0.0)
ob_leg1.location = (-1.472, 1.472, 3.7)
ob_leg1.rotation_euler = (-0.05585, -0.05585, 0.0)
ob_leg2.location = (1.472, -1.472, 3.7)
ob_leg2.rotation_euler = (0.05585, 0.05585, 0.0)
ob_leg3.location = (-1.472, -1.472, 3.7)
ob_leg3.rotation_euler = (0.05585, -0.05585, 0.0)
ob_bracex2_2_1.location = (0.0, -1.5, 2.2)
ob_bracex2_2_1.rotation_euler = (0.0, 0.4363, 0.0)
ob_bracey2_2_1.location = (-1.5, 0.0, 2.2)
ob_bracey2_2_1.rotation_euler = (0.4363, 0.0, 0.0)
ob_bracex2_21.location = (0.0, 1.5, 2.2)
ob_bracex2_21.rotation_euler = (0.0, 0.4363, 0.0)
ob_bracey2_21.location = (1.5, 0.0, 2.2)
ob_bracey2_21.rotation_euler = (0.4363, 0.0, 0.0)
ob_bracex4_6_1.location = (0.0, -1.5, 4.6)
ob_bracex4_6_1.rotation_euler = (0.0, 0.4363, 0.0)
ob_bracey4_6_1.location = (-1.5, 0.0, 4.6)
ob_bracey4_6_1.rotation_euler = (0.4363, 0.0, 0.0)
ob_bracex4_61.location = (0.0, 1.5, 4.6)
ob_bracex4_61.rotation_euler = (0.0, 0.4363, 0.0)
ob_bracey4_61.location = (1.5, 0.0, 4.6)
ob_bracey4_61.rotation_euler = (0.4363, 0.0, 0.0)
ob_deck.location = (0.0, 0.0, 7.4)
ob_rail0.location = (0.0, 1.95, 8.0)
ob_rail1.location = (0.0, -1.95, 8.0)
ob_rail2.location = (1.95, 0.0, 8.0)
ob_rail3.location = (-1.95, 0.0, 8.0)
ob_roof.location = (0.0, 0.0, 10.0)
ob_roof.rotation_euler = (0.06981, 0.0, 0.0)
ob_roofpost0.location = (1.9, 1.9, 8.7)
ob_roofpost1.location = (-1.9, 1.9, 8.7)
ob_roofpost2.location = (1.9, -1.9, 8.7)
ob_roofpost3.location = (-1.9, -1.9, 8.7)
ob_ladderraill.location = (-0.35, -2.15, 3.8)
ob_ladderraill.rotation_euler = (-0.1396, 0.0, 0.0)
ob_ladderrailr.location = (0.35, -2.15, 3.8)
ob_ladderrailr.rotation_euler = (-0.1396, 0.0, 0.0)
ob_rung0.location = (0.0, -1.95, 0.3)
ob_rung1.location = (0.0, -1.972, 0.7)
ob_rung2.location = (0.0, -1.994, 1.1)
ob_rung3.location = (0.0, -2.016, 1.5)
ob_rung4.location = (0.0, -2.038, 1.9)
ob_rung5.location = (0.0, -2.06, 2.3)
ob_rung6.location = (0.0, -2.082, 2.7)
ob_rung7.location = (0.0, -2.104, 3.1)
ob_rung8.location = (0.0, -2.126, 3.5)
ob_rung9.location = (0.0, -2.148, 3.9)
ob_rung10.location = (0.0, -2.17, 4.3)
ob_rung11.location = (0.0, -2.192, 4.7)
ob_rung12.location = (0.0, -2.214, 5.1)
ob_rung13.location = (0.0, -2.236, 5.5)
ob_rung14.location = (0.0, -2.258, 5.9)
ob_rung15.location = (0.0, -2.28, 6.3)
ob_rung16.location = (0.0, -2.302, 6.7)
ob_rung17.location = (0.0, -2.324, 7.1)
ob_a_ladderbottom.location = (0.0, -2.6, 0.2)
ob_a_ladderbottom.empty_display_type = 'SINGLE_ARROW'
ob_a_ladderbottom.empty_display_size = 0.3
ob_a_laddertop.location = (0.0, -1.4, 7.6)
ob_a_laddertop.empty_display_type = 'SINGLE_ARROW'
ob_a_laddertop.empty_display_size = 0.3
ob_searchlight.location = (1.5, 1.5, 8.7)
ob_a_lamp.location = (1.5, 1.8, 8.7)
ob_a_lamp.rotation_euler = (-0.2618, 0.0, 0.0)
ob_a_lamp.empty_display_type = 'SINGLE_ARROW'
ob_a_lamp.empty_display_size = 0.3

# ---- collection membership
col_watchtower.objects.link(ob_leg0)
col_watchtower.objects.link(ob_leg1)
col_watchtower.objects.link(ob_leg2)
col_watchtower.objects.link(ob_leg3)
col_watchtower.objects.link(ob_bracex2_2_1)
col_watchtower.objects.link(ob_bracey2_2_1)
col_watchtower.objects.link(ob_bracex2_21)
col_watchtower.objects.link(ob_bracey2_21)
col_watchtower.objects.link(ob_bracex4_6_1)
col_watchtower.objects.link(ob_bracey4_6_1)
col_watchtower.objects.link(ob_bracex4_61)
col_watchtower.objects.link(ob_bracey4_61)
col_watchtower.objects.link(ob_deck)
col_watchtower.objects.link(ob_rail0)
col_watchtower.objects.link(ob_rail1)
col_watchtower.objects.link(ob_rail2)
col_watchtower.objects.link(ob_rail3)
col_watchtower.objects.link(ob_roof)
col_watchtower.objects.link(ob_roofpost0)
col_watchtower.objects.link(ob_roofpost1)
col_watchtower.objects.link(ob_roofpost2)
col_watchtower.objects.link(ob_roofpost3)
col_watchtower.objects.link(ob_ladderraill)
col_watchtower.objects.link(ob_ladderrailr)
col_watchtower.objects.link(ob_rung0)
col_watchtower.objects.link(ob_rung1)
col_watchtower.objects.link(ob_rung2)
col_watchtower.objects.link(ob_rung3)
col_watchtower.objects.link(ob_rung4)
col_watchtower.objects.link(ob_rung5)
col_watchtower.objects.link(ob_rung6)
col_watchtower.objects.link(ob_rung7)
col_watchtower.objects.link(ob_rung8)
col_watchtower.objects.link(ob_rung9)
col_watchtower.objects.link(ob_rung10)
col_watchtower.objects.link(ob_rung11)
col_watchtower.objects.link(ob_rung12)
col_watchtower.objects.link(ob_rung13)
col_watchtower.objects.link(ob_rung14)
col_watchtower.objects.link(ob_rung15)
col_watchtower.objects.link(ob_rung16)
col_watchtower.objects.link(ob_rung17)
col_watchtower.objects.link(ob_a_ladderbottom)
col_watchtower.objects.link(ob_a_laddertop)
col_watchtower.objects.link(ob_searchlight)
col_watchtower.objects.link(ob_a_lamp)

# ---- scene / render settings (as saved in the file)
scene.frame_start = 1; scene.frame_end = 250; scene.frame_set(1)
scene.render.engine = 'CYCLES'
scene.render.resolution_x = 640
scene.render.resolution_y = 400
scene.render.bake_bias = 0.0
scene.render.bake_samples = 0
scene.render.compositor_device = 'GPU'
scene.cycles.samples = 20
scene.eevee.use_volume_custom_range = False
scene.eevee.fast_gi_thickness_near = 0.1
scene.eevee.fast_gi_thickness_far = 0.0
scene.eevee.ray_tracing_options.screen_trace_thickness = 0.1
scene.view_settings.view_transform = 'Filmic'
bpy.context.view_layer.update()

# ---- added for rendering (the .blend has no active camera): camera
cam_auto = bpy.data.cameras.new('AutoCamera')
cam_auto.lens = 50.0
cam_auto.sensor_width = 36.0
cam_auto.clip_end = 1000.0
ob_auto_camera = bpy.data.objects.new('AutoCamera', cam_auto)
scene.collection.objects.link(ob_auto_camera)
ob_auto_camera.location = (11.2604, -13.7668, 14.1213)
ob_auto_camera.rotation_euler = (1.09748, -7.21219e-08, 0.694738)
scene.camera = ob_auto_camera
bpy.context.view_layer.update()
